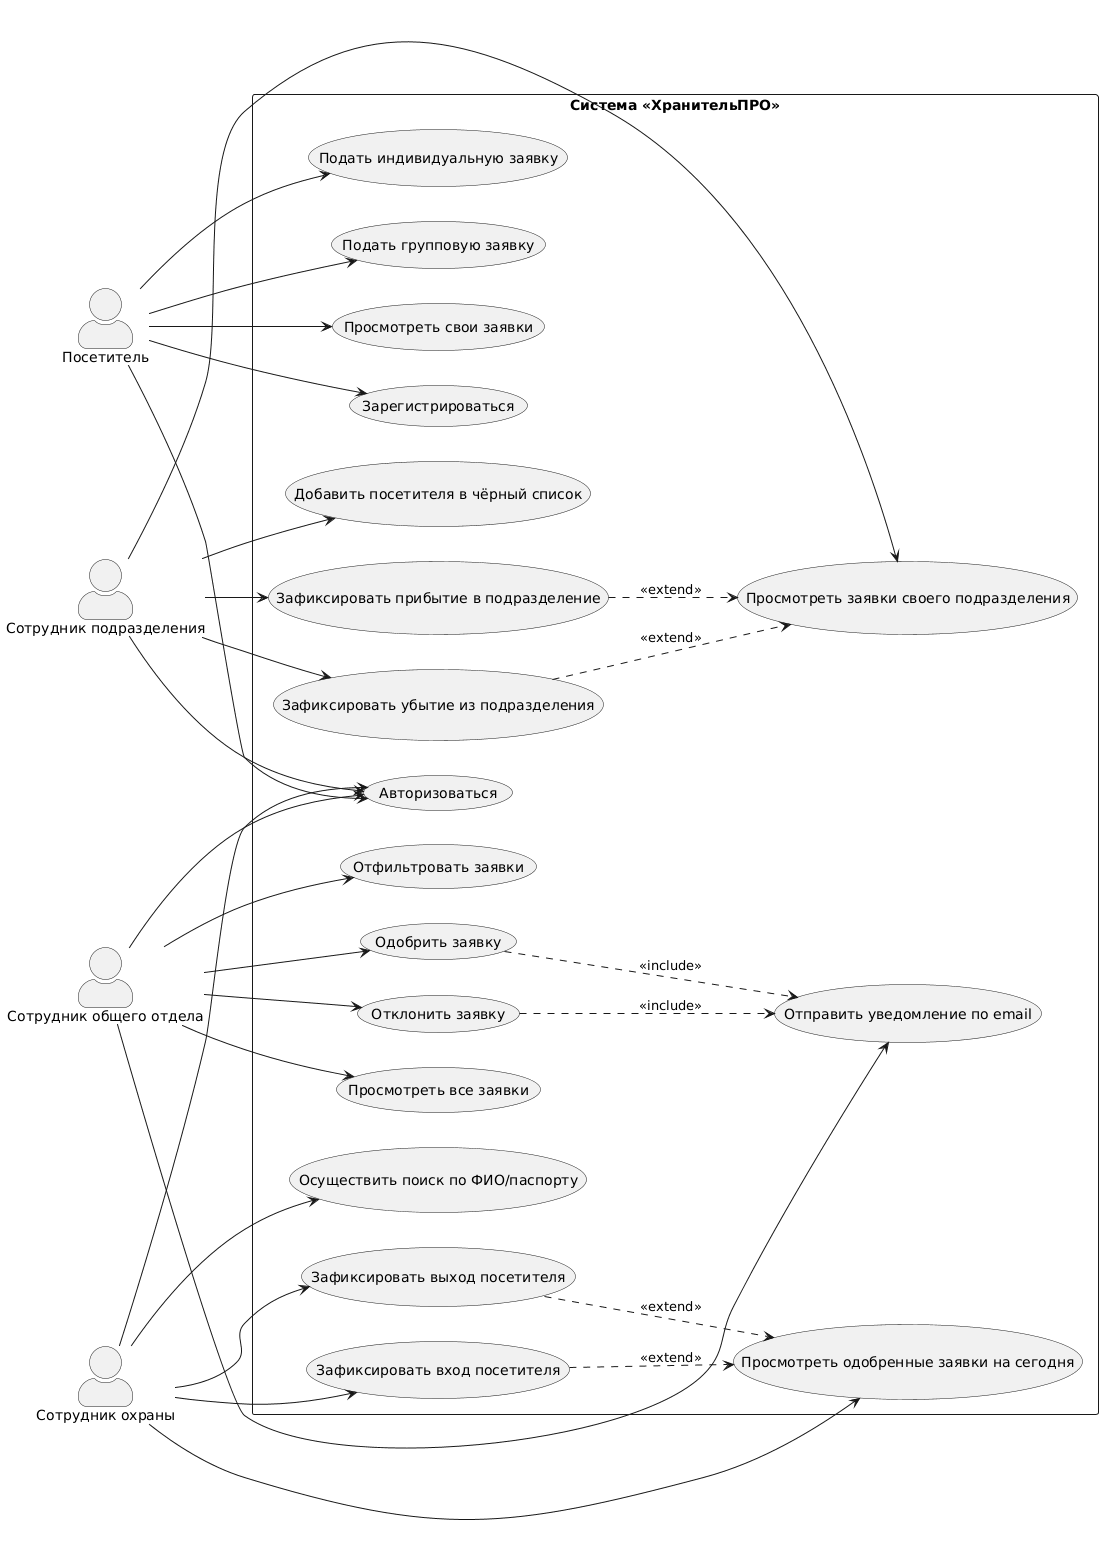

The diagram above was rendered by PlantUML. Its source (embedded in the PNG):
@startuml
left to right direction
skinparam actorStyle awesome
skinparam packageStyle rectangle

actor "Посетитель" as Visitor
actor "Сотрудник общего отдела" as GeneralDept
actor "Сотрудник охраны" as Security
actor "Сотрудник подразделения" as DeptEmployee

rectangle "Система «ХранительПРО»" {
  usecase "Зарегистрироваться" as UC1
  usecase "Авторизоваться" as UC2
  usecase "Подать индивидуальную заявку" as UC3
  usecase "Подать групповую заявку" as UC4
  usecase "Просмотреть свои заявки" as UC5
  
  usecase "Просмотреть все заявки" as UC6
  usecase "Отфильтровать заявки" as UC7
  usecase "Одобрить заявку" as UC8
  usecase "Отклонить заявку" as UC9
  usecase "Отправить уведомление по email" as UC10
  
  usecase "Просмотреть одобренные заявки на сегодня" as UC11
  usecase "Осуществить поиск по ФИО/паспорту" as UC12
  usecase "Зафиксировать вход посетителя" as UC13
  usecase "Зафиксировать выход посетителя" as UC14
  
  usecase "Просмотреть заявки своего подразделения" as UC15
  usecase "Зафиксировать прибытие в подразделение" as UC16
  usecase "Зафиксировать убытие из подразделения" as UC17
  usecase "Добавить посетителя в чёрный список" as UC18
}

Visitor --> UC1
Visitor --> UC2
Visitor --> UC3
Visitor --> UC4
Visitor --> UC5

GeneralDept --> UC2
GeneralDept --> UC6
GeneralDept --> UC7
GeneralDept --> UC8
GeneralDept --> UC9
GeneralDept --> UC10

Security --> UC2
Security --> UC11
Security --> UC12
Security --> UC13
Security --> UC14

DeptEmployee --> UC2
DeptEmployee --> UC15
DeptEmployee --> UC16
DeptEmployee --> UC17
DeptEmployee --> UC18

UC8 ..> UC10 : <<include>>
UC9 ..> UC10 : <<include>>
UC13 ..> UC11 : <<extend>>
UC14 ..> UC11 : <<extend>>
UC16 ..> UC15 : <<extend>>
UC17 ..> UC15 : <<extend>>
@enduml